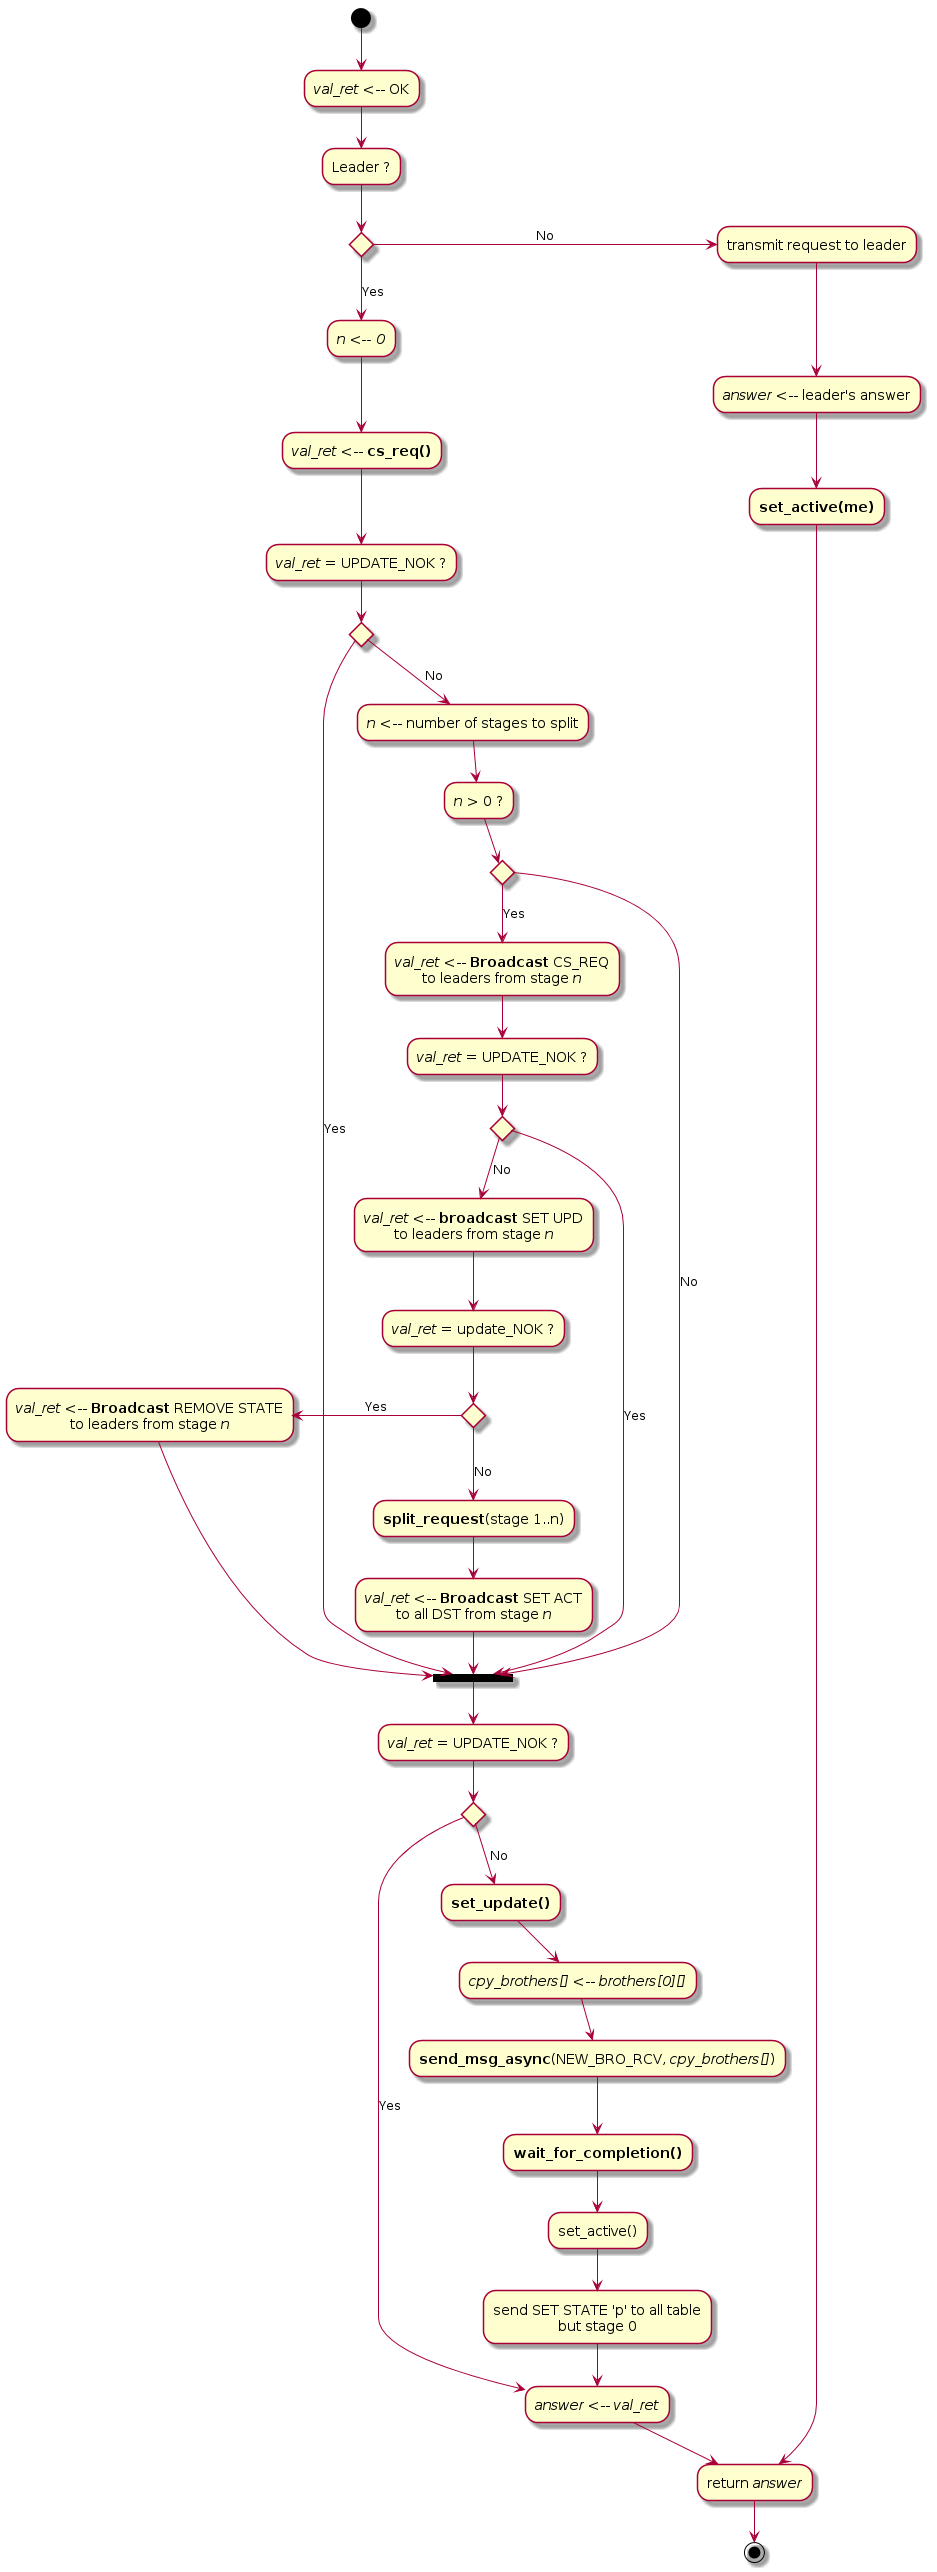

The diagram above was rendered by PlantUML. Its source (embedded in the PNG):
@startuml
(*top) --> "<i>val_ret</i> <-- OK"
--> "Leader ?"
if "" then
    -->[Yes] "<i>n <-- 0</i>"
    --> "<i>val_ret</i> <-- <b>cs_req()</b>"
    --> "<i>val_ret</i> = UPDATE_NOK ?" as req1
    if "" then
        -->[Yes] == SUITE ==
    else
        -->[No] "<i>n</i> <-- number of stages to split"
        --> "<i>n</i> > 0 ?"
        if "" then
            -->[Yes] "<i>val_ret</i> <-- <b>Broadcast</b> CS_REQ\nto leaders from stage <i>n</i>"
            --> "<i>val_ret</i> = UPDATE_NOK ?" as req2
            if "" then
                -->[No] "<i>val_ret</i> <-- <b>broadcast</b> SET UPD\nto leaders from stage <i>n</i>"
                --> "<i>val_ret</i> = update_NOK ?" as req3
                if "" then
                    -left->[Yes] "<i>val_ret</i> <-- <b>Broadcast</b> REMOVE STATE\nto leaders from stage <i>n</i>"
                    --> == SUITE ==
                else
                    -->[No] "<b>split_request</b>(stage 1..n)"
                    --> "<i>val_ret</i> <-- <b>Broadcast</b> SET ACT\nto all DST from stage <i>n</i>"
                    --> == SUITE ==
                endif
            else
                -->[Yes] == SUITE ==
            endif
        else
            -->[No] == SUITE ==
        endif
    endif
else
    -right->[No] "transmit request to leader"
    --> "<i>answer</i> <-- leader's answer"
    --> "<b>set_active(me)</b>"
    --> "return <i>answer</i>"
endif

== SUITE == --> "<i>val_ret</i> = UPDATE_NOK ?"
if "" then
    -->[No] "<b>set_update()</b>"
    --> "<i>cpy_brothers[]</i> <-- <i>brothers[0][]</i>"
    --> "<b>send_msg_async</b>(NEW_BRO_RCV, <i>cpy_brothers[]</i>)"
    --> "<b>wait_for_completion()</b>"
    --> "set_active()"
    --> "send SET STATE 'p' to all table\nbut stage 0"
    --> "<i>answer</i> <-- <i>val_ret</i>"
else
    -->[Yes] "<i>answer</i> <-- <i>val_ret</i>"
endif

--> "return <i>answer</i>"
--> (*)

@enduml